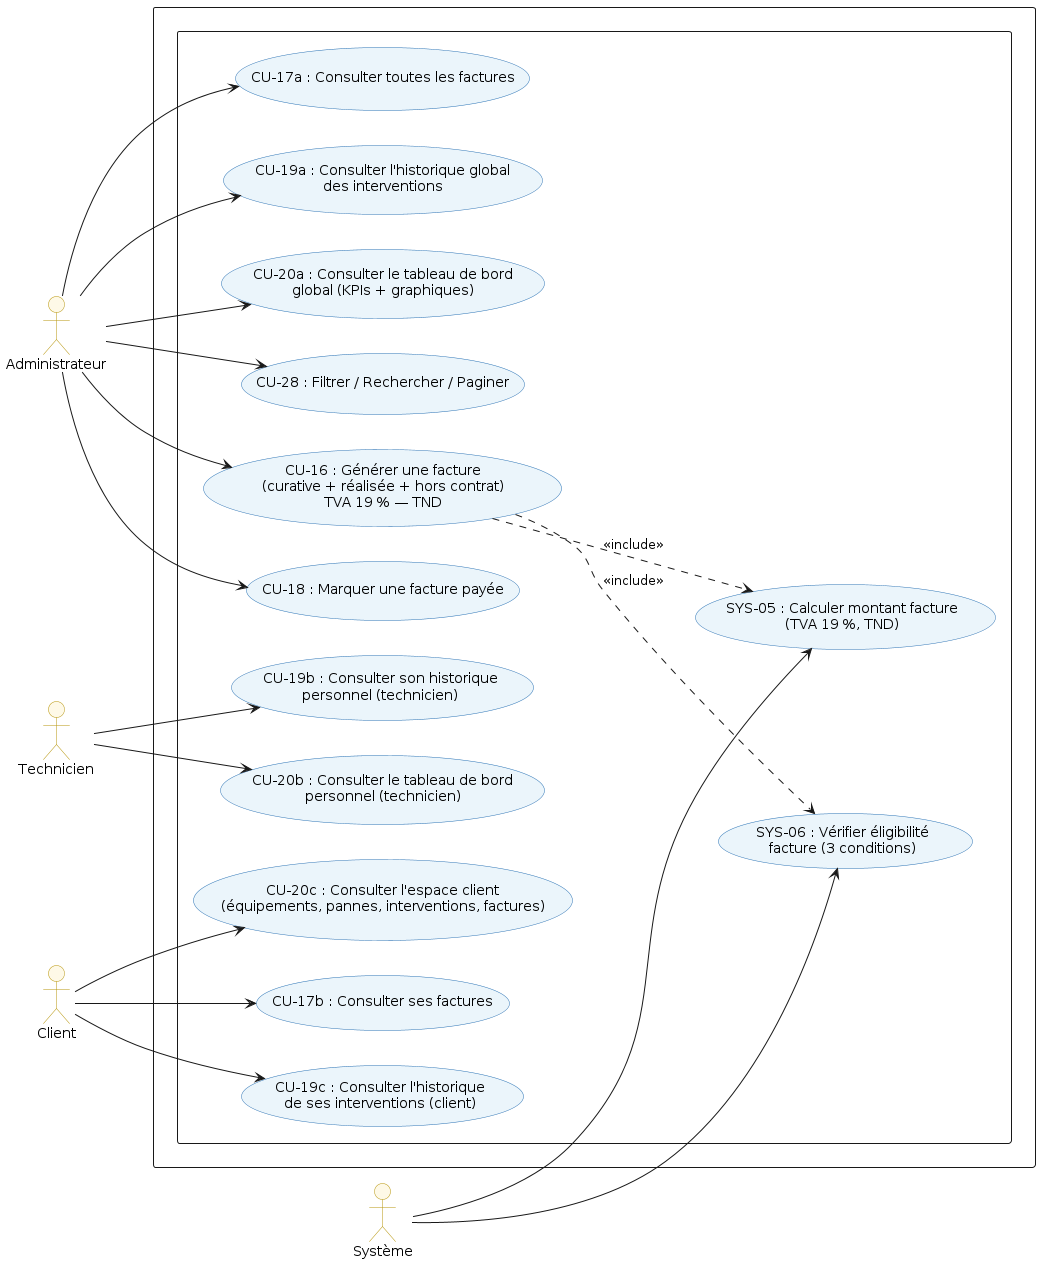

The diagram above was rendered by PlantUML. Its source (embedded in the PNG):
@startuml
left to right direction
skinparam usecase {
  BackgroundColor #EBF5FB
  BorderColor #2E74B5
}
skinparam actor {
  BackgroundColor #FEF9E7
  BorderColor #B7950B
}

actor "Administrateur" as Admin
actor "Technicien"     as Tech
actor "Client"         as Cli
actor "Système"        as Sys

rectangle  {
rectangle {

  ' Facturation
  usecase "CU-16 : Générer une facture\n(curative + réalisée + hors contrat)\nTVA 19 % — TND"   as UC16
  usecase "CU-18 : Marquer une facture payée"                                                       as UC18
  usecase "CU-17a : Consulter toutes les factures"                                                  as UC17a
  usecase "CU-17b : Consulter ses factures"                                                         as UC17b

  ' Historique
  usecase "CU-19a : Consulter l'historique global\ndes interventions"                               as UC19a
  usecase "CU-19b : Consulter son historique\npersonnel (technicien)"                               as UC19b
  usecase "CU-19c : Consulter l'historique\nde ses interventions (client)"                         as UC19c

  ' Tableaux de bord
  usecase "CU-20a : Consulter le tableau de bord\nglobal (KPIs + graphiques)"                       as UC20a
  usecase "CU-20b : Consulter le tableau de bord\npersonnel (technicien)"                           as UC20b
  usecase "CU-20c : Consulter l'espace client\n(équipements, pannes, interventions, factures)"     as UC20c

  ' Filtres
  usecase "CU-28 : Filtrer / Rechercher / Paginer"  as UC28

  ' Système
  usecase "SYS-05 : Calculer montant facture\n(TVA 19 %, TND)"      as SYS05
  usecase "SYS-06 : Vérifier éligibilité\nfacture (3 conditions)"   as SYS06
}

Admin --> UC16
Admin --> UC18
Admin --> UC17a
Admin --> UC19a
Admin --> UC20a
Admin --> UC28

Tech  --> UC19b
Tech  --> UC20b

Cli   --> UC17b
Cli   --> UC19c
Cli   --> UC20c

Sys   --> SYS05
Sys   --> SYS06

UC16 ..> SYS06 : <<include>>
UC16 ..> SYS05 : <<include>>
@enduml